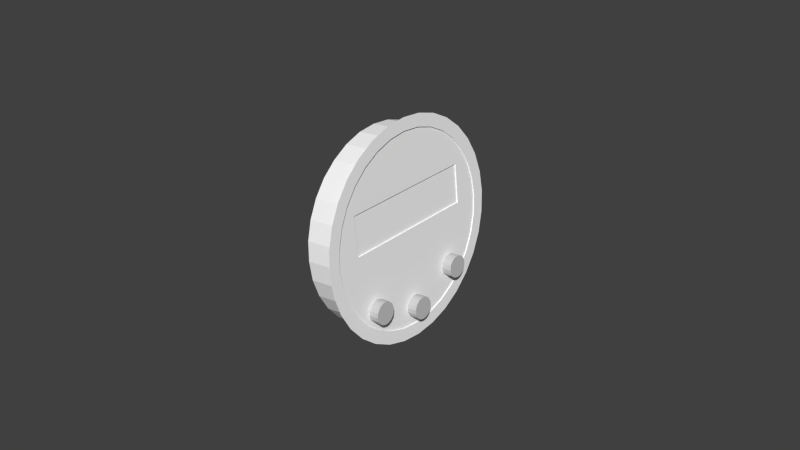 # Source: digitalclockright.blend  (saved by Blender 2.79.0; exported with 4.5.12 LTS)
import bpy
from mathutils import Matrix  # noqa: F401  (used for matrix-valued properties, if any)

bpy.ops.wm.read_factory_settings(use_empty=True)
scene = bpy.context.scene
scene.name = 'Scene'

# ---- collections
col_collection_1 = bpy.data.collections.new('Collection 1'); scene.collection.children.link(col_collection_1)

# ---- materials (node trees are filled in below, after node groups)
mat_material_002 = bpy.data.materials.new('Material.002')
mat_material_002.alpha_threshold = 0.0
mat_material_002.use_transparent_shadow = False
mat_material_002.diffuse_color = (1.0, 1.0, 1.0, 1.0)
mat_material_002.roughness = 0.5
mat_defaultwhite_000 = bpy.data.materials.new('DefaultWhite.000')
mat_defaultwhite_000.alpha_threshold = 0.0
mat_defaultwhite_000.use_transparent_shadow = False
mat_defaultwhite_000.diffuse_color = (1.0, 1.0, 1.0, 1.0)
mat_defaultwhite_000.specular_color = (0.5, 0.5, 0.5)
mat_defaultwhite_000.roughness = 0.5
mat_defaultwhite_000.specular_intensity = 1.0
mat_glass = bpy.data.materials.new('glass')
mat_glass.alpha_threshold = 0.0
mat_glass.use_transparent_shadow = False
mat_glass.diffuse_color = (1.0, 1.0, 1.0, 1.0)
mat_glass.roughness = 0.5
mat_glass.line_color = (0.0, 0.0, 0.0, 0.15)
mat_glow_000 = bpy.data.materials.new('glow.000')
mat_glow_000.alpha_threshold = 0.0
mat_glow_000.use_transparent_shadow = False
mat_glow_000.diffuse_color = (1.0, 1.0, 1.0, 1.0)
mat_glow_000.specular_color = (0.0, 0.0, 0.0)
mat_glow_000.roughness = 0.5
mat_glow_000.specular_intensity = 1.0
mat_redknob_000 = bpy.data.materials.new('RedKnob.000')
mat_redknob_000.alpha_threshold = 0.0
mat_redknob_000.use_transparent_shadow = False
mat_redknob_000.diffuse_color = (0.5815, 0.5815, 0.5815, 1.0)
mat_redknob_000.specular_color = (0.5926, 0.5926, 0.5926)
mat_redknob_000.roughness = 0.5
mat_redknob_000.specular_intensity = 0.3439

# ---- node groups
ng_auto_smooth = bpy.data.node_groups.new('Auto Smooth', 'GeometryNodeTree')
_s = ng_auto_smooth.interface.new_socket(name='Geometry', in_out='OUTPUT', socket_type='NodeSocketGeometry')
_s = ng_auto_smooth.interface.new_socket(name='Geometry', in_out='INPUT', socket_type='NodeSocketGeometry')
_s = ng_auto_smooth.interface.new_socket(name='Angle', in_out='INPUT', socket_type='NodeSocketFloat')
_s.subtype = 'ANGLE'
_s.min_value = 0.0
_s.max_value = 3.142
ng_auto_smooth.is_modifier = True
_N = ng_auto_smooth.nodes; _L = ng_auto_smooth.links
n0 = _N.new('NodeGroupOutput'); n0.name = 'Group Output'; n0.location = (480, -100)
n1 = _N.new('NodeGroupInput'); n1.name = 'Group Input'; n1.location = (-420, -300)
n2 = _N.new('NodeGroupInput'); n2.name = 'Group Input.001'; n2.location = (-60, -100)
n3 = _N.new('GeometryNodeSetShadeSmooth'); n3.name = 'Set Shade Smooth'; n3.location = (120, -100)
n3.domain = 'EDGE'
n4 = _N.new('GeometryNodeSetShadeSmooth'); n4.name = 'Set Shade Smooth.001'; n4.location = (300, -100)
n5 = _N.new('GeometryNodeInputMeshEdgeAngle'); n5.name = 'Edge Angle'; n5.location = (-420, -220)
n6 = _N.new('GeometryNodeInputEdgeSmooth'); n6.name = 'Is Edge Smooth'; n6.location = (-60, -160)
n7 = _N.new('GeometryNodeInputShadeSmooth'); n7.name = 'Is Face Smooth'; n7.location = (-240, -340)
n8 = _N.new('FunctionNodeBooleanMath'); n8.name = 'Boolean Math'; n8.location = (-60, -220)
n9 = _N.new('FunctionNodeCompare'); n9.name = 'Compare'; n9.location = (-240, -180)
n9.operation = 'LESS_EQUAL'
_L.new(n5.outputs[0], n9.inputs[0])
_L.new(n4.outputs[0], n0.inputs[0])
_L.new(n1.outputs[1], n9.inputs[1])
_L.new(n9.outputs[0], n8.inputs[0])
_L.new(n7.outputs[0], n8.inputs[1])
_L.new(n2.outputs[0], n3.inputs[0])
_L.new(n6.outputs[0], n3.inputs[1])
_L.new(n3.outputs[0], n4.inputs[0])
_L.new(n8.outputs[0], n3.inputs[2])
n0.is_active_output = True

# ---- material node trees

# ---- world
world_world = bpy.data.worlds.new('World'); scene.world = world_world
world_world.color = (0.05088, 0.05088, 0.05088)
world_world.use_sun_shadow = False
world_world.sun_shadow_jitter_overblur = 0.0
world_world.cycles.sampling_method = 'NONE'
world_world.cycles.sample_map_resolution = 256

# ---- meshes
me_circle_001 = bpy.data.meshes.new('Circle.001')
me_circle_001.from_pydata([(0.01598, -0.02673, 0.02688), (0.01598, -0.0209, 0.03166), (0.01598, -0.01425, 0.03522), (0.01598, -0.007038, 0.03741), (0.01598, 0.0004653, 0.03815), (0.01598, 0.007968, 0.03741), (0.01598, 0.01518, 0.03522), (0.01598, 0.02183, 0.03166), (0.01598, 0.02766, 0.02688), (0.01598, 0.03244, 0.02105), (0.01598, 0.036, 0.0144), (0.01598, 0.03819, 0.007188), (0.01598, 0.03893, -0.0003151), (0.01598, 0.03819, -0.007819), (0.01598, 0.036, -0.01503), (0.01598, 0.03244, -0.02168), (0.01598, 0.02766, -0.02751), (0.01598, 0.02183, -0.03229), (0.01598, 0.01518, -0.03585), (0.01598, 0.007968, -0.03804), (0.01598, 0.0004644, -0.03878), (0.01598, -0.007038, -0.03804), (0.01598, -0.01425, -0.03585), (0.01598, -0.0209, -0.03229), (0.01598, -0.02673, -0.02751), (0.01598, -0.03151, -0.02168), (0.01598, -0.03507, -0.01503), (0.01598, -0.03726, -0.007819), (0.01598, -0.038, -0.0003151), (0.01598, -0.03726, 0.007188), (0.01598, -0.03507, 0.0144), (0.01598, -0.03151, 0.02105), (0.01598, -0.02356, 0.02371), (0.01598, -0.01841, 0.02794), (0.01598, -0.01254, 0.03108), (0.01598, -0.006164, 0.03301), (0.01598, 0.0004653, 0.03367), (0.01598, 0.007094, 0.03301), (0.01598, 0.01347, 0.03108), (0.01598, 0.01934, 0.02794), (0.01598, 0.02449, 0.02371), (0.01598, 0.02872, 0.01856), (0.01598, 0.03186, 0.01269), (0.01598, 0.03379, 0.006314), (0.01598, 0.03445, -0.0003151), (0.01598, 0.03379, -0.006945), (0.01598, 0.03186, -0.01332), (0.01598, 0.02872, -0.01919), (0.01598, 0.02449, -0.02434), (0.01598, 0.01934, -0.02857), (0.01598, 0.01347, -0.03171), (0.01598, 0.007094, -0.03364), (0.01598, 0.0004644, -0.0343), (0.01598, -0.006164, -0.03364), (0.01598, -0.01254, -0.03171), (0.01598, -0.01841, -0.02857), (0.01598, -0.02356, -0.02434), (0.01598, -0.02779, -0.01919), (0.01598, -0.03093, -0.01332), (0.01598, -0.03286, -0.006945), (0.01598, -0.03352, -0.0003151), (0.01598, -0.03286, 0.006314), (0.01598, -0.03093, 0.01269), (0.01598, -0.02779, 0.01856), (0.01598, -0.02356, 0.02371), (0.01598, -0.01841, 0.02794), (0.01598, -0.01254, 0.03108), (0.01598, -0.006164, 0.03301), (0.01598, 0.0004653, 0.03367), (0.01598, 0.007094, 0.03301), (0.01598, 0.01347, 0.03108), (0.01598, 0.01934, 0.02794), (0.01598, 0.02449, 0.02371), (0.01598, 0.02872, 0.01856), (0.01598, 0.03186, 0.01269), (0.01598, 0.03379, 0.006314), (0.01598, 0.03445, -0.0003151), (0.01598, 0.03379, -0.006945), (0.01598, 0.03186, -0.01332), (0.01598, 0.02872, -0.01919), (0.01598, 0.02449, -0.02434), (0.01598, 0.01934, -0.02857), (0.01598, 0.01347, -0.03171), (0.01598, 0.007094, -0.03364), (0.01598, 0.0004644, -0.0343), (0.01598, -0.006164, -0.03364), (0.01598, -0.01254, -0.03171), (0.01598, -0.01841, -0.02857), (0.01598, -0.02356, -0.02434), (0.01598, -0.02779, -0.01919), (0.01598, -0.03093, -0.01332), (0.01598, -0.03286, -0.006945), (0.01598, -0.03352, -0.0003151), (0.01598, -0.03286, 0.006314), (0.01598, -0.03093, 0.01269), (0.01598, -0.02779, 0.01856), (0.01135, -0.02356, 0.02371), (0.01135, -0.01841, 0.02794), (0.01135, -0.01254, 0.03108), (0.01135, -0.006164, 0.03301), (0.01135, 0.0004653, 0.03367), (0.01135, 0.007094, 0.03301), (0.01135, 0.01347, 0.03108), (0.01135, 0.01934, 0.02794), (0.01135, 0.02449, 0.02371), (0.01135, 0.02872, 0.01856), (0.01135, 0.03186, 0.01269), (0.01135, 0.03379, 0.006314), (0.01135, 0.03445, -0.0003151), (0.01135, 0.03379, -0.006945), (0.01135, 0.03186, -0.01332), (0.01135, 0.02872, -0.01919), (0.01135, 0.02449, -0.02434), (0.01135, 0.01934, -0.02857), (0.01135, 0.01347, -0.03171), (0.01135, 0.007094, -0.03364), (0.01135, 0.0004644, -0.0343), (0.01135, -0.006164, -0.03364), (0.01135, -0.01254, -0.03171), (0.01135, -0.01841, -0.02857), (0.01135, -0.02356, -0.02434), (0.01135, -0.02779, -0.01919), (0.01135, -0.03093, -0.01332), (0.01135, -0.03286, -0.006945), (0.01135, -0.03352, -0.0003151), (0.01135, -0.03286, 0.006314), (0.01135, -0.03093, 0.01269), (0.01135, -0.02779, 0.01856)], [], [(1, 0, 32, 33), (2, 1, 33, 34), (3, 2, 34, 35), (4, 3, 35, 36), (5, 4, 36, 37), (6, 5, 37, 38), (7, 6, 38, 39), (8, 7, 39, 40), (9, 8, 40, 41), (10, 9, 41, 42), (11, 10, 42, 43), (12, 11, 43, 44), (13, 12, 44, 45), (14, 13, 45, 46), (15, 14, 46, 47), (16, 15, 47, 48), (17, 16, 48, 49), (18, 17, 49, 50), (19, 18, 50, 51), (20, 19, 51, 52), (21, 20, 52, 53), (22, 21, 53, 54), (23, 22, 54, 55), (24, 23, 55, 56), (25, 24, 56, 57), (26, 25, 57, 58), (27, 26, 58, 59), (28, 27, 59, 60), (29, 28, 60, 61), (30, 29, 61, 62), (31, 30, 62, 63), (0, 31, 63, 32), (65, 97, 96, 64), (66, 98, 97, 65), (67, 99, 98, 66), (68, 100, 99, 67), (69, 101, 100, 68), (70, 102, 101, 69), (71, 103, 102, 70), (72, 104, 103, 71), (73, 105, 104, 72), (74, 106, 105, 73), (75, 107, 106, 74), (76, 108, 107, 75), (77, 109, 108, 76), (78, 110, 109, 77), (79, 111, 110, 78), (80, 112, 111, 79), (81, 113, 112, 80), (82, 114, 113, 81), (83, 115, 114, 82), (84, 116, 115, 83), (85, 117, 116, 84), (86, 118, 117, 85), (87, 119, 118, 86), (88, 120, 119, 87), (89, 121, 120, 88), (90, 122, 121, 89), (91, 123, 122, 90), (92, 124, 123, 91), (93, 125, 124, 92), (94, 126, 125, 93), (95, 127, 126, 94), (64, 96, 127, 95)])
me_circle_001.polygons.foreach_set('use_smooth', [True] * 64)
_uv = me_circle_001.uv_layers.new(name='UVMap')
_uv.uv.foreach_set('vector', [0.9158, 0.1217, 0.9145, 0.1293, 0.9105, 0.128, 0.9117, 0.1212, 0.9157, 0.1139, 0.9158, 0.1217, 0.9117, 0.1212, 0.9116, 0.1144, 0.9143, 0.1064, 0.9157, 0.1139, 0.9116, 0.1144, 0.9104, 0.1077, 0.9116, 0.09924, 0.9143, 0.1064, 0.9104, 0.1077, 0.908, 0.1014, 0.9077, 0.09284, 0.9116, 0.09924, 0.908, 0.1014, 0.9045, 0.09577, 0.9028, 0.0874, 0.9077, 0.09284, 0.9045, 0.09577, 0.9002, 0.09097, 0.897, 0.08315, 0.9028, 0.0874, 0.9002, 0.09097, 0.8951, 0.08721, 0.8905, 0.08023, 0.897, 0.08315, 0.8951, 0.08721, 0.8894, 0.08464, 0.8837, 0.07877, 0.8905, 0.08023, 0.8894, 0.08464, 0.8834, 0.08334, 0.8768, 0.07882, 0.8837, 0.07877, 0.8834, 0.08334, 0.8772, 0.08339, 0.87, 0.08037, 0.8768, 0.07882, 0.8772, 0.08339, 0.8712, 0.08476, 0.8636, 0.08337, 0.87, 0.08037, 0.8712, 0.08476, 0.8656, 0.08741, 0.8579, 0.0877, 0.8636, 0.08337, 0.8656, 0.08741, 0.8605, 0.09124, 0.853, 0.0932, 0.8579, 0.0877, 0.8605, 0.09124, 0.8562, 0.0961, 0.8492, 0.09966, 0.853, 0.0932, 0.8562, 0.0961, 0.8529, 0.1018, 0.8466, 0.1068, 0.8492, 0.09966, 0.8529, 0.1018, 0.8506, 0.1081, 0.8453, 0.1144, 0.8466, 0.1068, 0.8506, 0.1081, 0.8494, 0.1148, 0.8454, 0.1221, 0.8453, 0.1144, 0.8494, 0.1148, 0.8495, 0.1217, 0.8468, 0.1297, 0.8454, 0.1221, 0.8495, 0.1217, 0.8507, 0.1284, 0.8495, 0.1368, 0.8468, 0.1297, 0.8507, 0.1284, 0.8531, 0.1346, 0.8534, 0.1432, 0.8495, 0.1368, 0.8531, 0.1346, 0.8565, 0.1403, 0.8583, 0.1487, 0.8534, 0.1432, 0.8565, 0.1403, 0.8609, 0.1451, 0.8641, 0.1529, 0.8583, 0.1487, 0.8609, 0.1451, 0.866, 0.1489, 0.8705, 0.1558, 0.8641, 0.1529, 0.866, 0.1489, 0.8717, 0.1514, 0.8773, 0.1573, 0.8705, 0.1558, 0.8717, 0.1514, 0.8777, 0.1527, 0.8843, 0.1573, 0.8773, 0.1573, 0.8777, 0.1527, 0.8838, 0.1527, 0.8911, 0.1557, 0.8843, 0.1573, 0.8838, 0.1527, 0.8898, 0.1513, 0.8974, 0.1527, 0.8911, 0.1557, 0.8898, 0.1513, 0.8955, 0.1487, 0.9032, 0.1484, 0.8974, 0.1527, 0.8955, 0.1487, 0.9005, 0.1448, 0.908, 0.1429, 0.9032, 0.1484, 0.9005, 0.1448, 0.9048, 0.14, 0.9118, 0.1364, 0.908, 0.1429, 0.9048, 0.14, 0.9082, 0.1343, 0.9145, 0.1293, 0.9118, 0.1364, 0.9082, 0.1343, 0.9105, 0.128, 0.9197, 0.116, 0.9873, 0.1159, 0.9873, 0.1066, 0.9197, 0.1067, 0.9197, 0.1269, 0.9874, 0.1268, 0.9873, 0.1159, 0.9197, 0.116, 0.9197, 0.1391, 0.9874, 0.139, 0.9874, 0.1268, 0.9197, 0.1269, 0.9197, 0.152, 0.9874, 0.1519, 0.9874, 0.139, 0.9197, 0.1391, 0.9197, 0.1651, 0.9874, 0.165, 0.9874, 0.1519, 0.9197, 0.152, 0.9198, 0.178, 0.9874, 0.1779, 0.9874, 0.165, 0.9197, 0.1651, 0.9198, 0.1901, 0.9874, 0.19, 0.9874, 0.1779, 0.9198, 0.178, 0.9198, 0.201, 0.9875, 0.201, 0.9874, 0.19, 0.9198, 0.1901, 0.9198, 0.2103, 0.9875, 0.2102, 0.9875, 0.201, 0.9198, 0.201, 0.8579, 0.0659, 0.7994, 0.06617, 0.7994, 0.07562, 0.8579, 0.07535, 0.8579, 0.05539, 0.7993, 0.05566, 0.7994, 0.06617, 0.8579, 0.0659, 0.8578, 0.04424, 0.7993, 0.04452, 0.7993, 0.05566, 0.8579, 0.05539, 0.8578, 0.03287, 0.7992, 0.03315, 0.7993, 0.04452, 0.8578, 0.04424, 0.8577, 0.02173, 0.7992, 0.022, 0.7992, 0.03315, 0.8578, 0.03287, 0.8576, 0.01122, 0.7991, 0.0115, 0.7992, 0.022, 0.8577, 0.02173, 0.8576, 0.001772, 0.7991, 0.002045, 0.7991, 0.0115, 0.8576, 0.01122, 0.9873, 0.09733, 0.9197, 0.09742, 0.9197, 0.1067, 0.9873, 0.1066, 0.9873, 0.08641, 0.9196, 0.0865, 0.9197, 0.09742, 0.9873, 0.09733, 0.9873, 0.07427, 0.9196, 0.07436, 0.9196, 0.0865, 0.9873, 0.08641, 0.9873, 0.06139, 0.9196, 0.06148, 0.9196, 0.07436, 0.9873, 0.07427, 0.9873, 0.04825, 0.9196, 0.04834, 0.9196, 0.06148, 0.9873, 0.06139, 0.9872, 0.03536, 0.9196, 0.03545, 0.9196, 0.04834, 0.9873, 0.04825, 0.9872, 0.02322, 0.9196, 0.02331, 0.9196, 0.03545, 0.9872, 0.03536, 0.9872, 0.0123, 0.9195, 0.01239, 0.9196, 0.02331, 0.9872, 0.02322, 0.9872, 0.003007, 0.9195, 0.003097, 0.9195, 0.01239, 0.9872, 0.0123, 0.8576, 0.01122, 0.9162, 0.01095, 0.9162, 0.0015, 0.8576, 0.001772, 0.8577, 0.02173, 0.9162, 0.02145, 0.9162, 0.01095, 0.8576, 0.01122, 0.8578, 0.03288, 0.9163, 0.0326, 0.9162, 0.02145, 0.8577, 0.02173, 0.8578, 0.04424, 0.9164, 0.04397, 0.9163, 0.0326, 0.8578, 0.03288, 0.8579, 0.05539, 0.9164, 0.05512, 0.9164, 0.04397, 0.8578, 0.04424, 0.8579, 0.0659, 0.9165, 0.06562, 0.9164, 0.05512, 0.8579, 0.05539, 0.8579, 0.07535, 0.9165, 0.07508, 0.9165, 0.06562, 0.8579, 0.0659])
me_circle_001.materials.append(mat_material_002)
me_circle_001.use_remesh_preserve_volume = False
me_circle_001.use_remesh_preserve_attributes = False
me_circle_001.use_mirror_vertex_groups = False
me_circle_001.update()
me_cylinder_000 = bpy.data.meshes.new('Cylinder.000')
me_cylinder_000.from_pydata([(-0.3742, -0.3656, 0.08236), (-0.3666, -0.3656, 0.08236), (-0.3742, -0.3661, 0.07804), (-0.3666, -0.3661, 0.07804), (-0.3742, -0.3674, 0.07389), (-0.3666, -0.3674, 0.07389), (-0.3742, -0.3695, 0.07006), (-0.3666, -0.3695, 0.07006), (-0.3742, -0.3722, 0.06671), (-0.3666, -0.3722, 0.06671), (-0.3742, -0.3757, 0.06396), (-0.3666, -0.3757, 0.06396), (-0.3742, -0.3796, 0.06192), (-0.3666, -0.3796, 0.06192), (-0.3742, -0.3838, 0.06066), (-0.3666, -0.3838, 0.06066), (-0.3742, -0.3882, 0.06023), (-0.3666, -0.3882, 0.06023), (-0.3742, -0.3926, 0.06066), (-0.3666, -0.3926, 0.06066), (-0.3742, -0.3968, 0.06192), (-0.3666, -0.3968, 0.06192), (-0.3742, -0.4007, 0.06396), (-0.3666, -0.4007, 0.06396), (-0.3742, -0.4041, 0.06671), (-0.3666, -0.4041, 0.06671), (-0.3742, -0.4069, 0.07006), (-0.3666, -0.4069, 0.07006), (-0.3742, -0.409, 0.07389), (-0.3666, -0.409, 0.07389), (-0.3742, -0.4103, 0.07804), (-0.3666, -0.4103, 0.07804), (-0.3742, -0.4107, 0.08236), (-0.3666, -0.4107, 0.08236), (-0.3742, -0.4103, 0.08667), (-0.3666, -0.4103, 0.08667), (-0.3742, -0.409, 0.09082), (-0.3666, -0.409, 0.09082), (-0.3742, -0.4069, 0.09465), (-0.3666, -0.4069, 0.09465), (-0.3742, -0.4041, 0.098), (-0.3666, -0.4041, 0.098), (-0.3742, -0.4007, 0.1007), (-0.3666, -0.4007, 0.1007), (-0.3742, -0.3968, 0.1028), (-0.3666, -0.3968, 0.1028), (-0.3742, -0.3926, 0.1041), (-0.3666, -0.3926, 0.1041), (-0.3742, -0.3882, 0.1045), (-0.3666, -0.3882, 0.1045), (-0.3742, -0.3838, 0.1041), (-0.3666, -0.3838, 0.1041), (-0.3742, -0.3796, 0.1028), (-0.3666, -0.3796, 0.1028), (-0.3742, -0.3757, 0.1007), (-0.3666, -0.3757, 0.1007), (-0.3742, -0.3722, 0.098), (-0.3666, -0.3722, 0.098), (-0.3742, -0.3695, 0.09465), (-0.3666, -0.3695, 0.09465), (-0.3742, -0.3674, 0.09082), (-0.3666, -0.3674, 0.09082), (-0.3742, -0.3661, 0.08667), (-0.3666, -0.3661, 0.08667), (-0.3666, -0.4044, 0.09154), (-0.3666, -0.3715, 0.09154), (-0.3666, -0.3715, 0.08247), (-0.3666, -0.4043, 0.08247), (-0.3682, -0.4044, 0.09154), (-0.3682, -0.3715, 0.09154), (-0.3682, -0.3715, 0.08247), (-0.3682, -0.4043, 0.08247)], [], [(0, 1, 3, 2), (2, 3, 5, 4), (4, 5, 7, 6), (6, 7, 9, 8), (8, 9, 11, 10), (10, 11, 13, 12), (12, 13, 15, 14), (14, 15, 17, 16), (16, 17, 19, 18), (18, 19, 21, 20), (20, 21, 23, 22), (22, 23, 25, 24), (24, 25, 27, 26), (26, 27, 29, 28), (28, 29, 31, 30), (30, 31, 33, 32), (32, 33, 35, 34), (34, 35, 37, 36), (36, 37, 39, 38), (38, 39, 41, 40), (40, 41, 43, 42), (42, 43, 45, 44), (44, 45, 47, 46), (46, 47, 49, 48), (48, 49, 51, 50), (50, 51, 53, 52), (52, 53, 55, 54), (54, 55, 57, 56), (56, 57, 59, 58), (58, 59, 61, 60), (3, 1, 63, 61, 59, 57, 55, 53, 51, 49, 47, 45, 43, 41, 39, 64, 65, 66, 67, 25, 23, 21, 19, 17, 15, 13, 11, 9, 7, 5), (60, 61, 63, 62), (62, 63, 1, 0), (0, 2, 4, 6, 8, 10, 12, 14, 16, 18, 20, 22, 24, 26, 28, 30, 32, 34, 36, 38, 40, 42, 44, 46, 48, 50, 52, 54, 56, 58, 60, 62), (25, 67, 64, 39, 37, 35, 33, 31, 29, 27), (67, 66, 70, 71), (71, 70, 69, 68), (65, 64, 68, 69), (64, 67, 71, 68), (66, 65, 69, 70)])
_uv = me_cylinder_000.uv_layers.new(name='UVMap')
_uv.uv.foreach_set('vector', [0.003906, 0.007812, 0.003906, 0.007812, 0.003906, 0.007812, 0.003906, 0.007812, 0.003906, 0.007812, 0.003906, 0.007812, 0.003906, 0.007812, 0.003906, 0.007812, 0.003906, 0.007812, 0.003906, 0.007812, 0.003906, 0.007812, 0.003906, 0.007812, 0.003906, 0.007812, 0.003906, 0.007812, 0.003906, 0.007812, 0.003906, 0.007812, 0.003906, 0.007812, 0.003906, 0.007812, 0.003906, 0.007812, 0.003906, 0.007812, 0.003906, 0.007812, 0.003906, 0.007812, 0.003906, 0.007812, 0.003906, 0.007812, 0.003906, 0.007812, 0.003906, 0.007812, 0.003906, 0.007812, 0.003906, 0.007812, 0.003906, 0.007812, 0.003906, 0.007812, 0.003906, 0.007812, 0.003906, 0.007812, 0.003906, 0.007812, 0.003906, 0.007812, 0.003906, 0.007812, 0.003906, 0.007812, 0.003906, 0.007812, 0.003906, 0.007812, 0.003906, 0.007812, 0.003906, 0.007812, 0.003906, 0.007812, 0.003906, 0.007812, 0.003906, 0.007812, 0.003906, 0.007812, 0.003906, 0.007812, 0.003906, 0.007812, 0.003906, 0.007812, 0.003906, 0.007812, 0.003906, 0.007812, 0.003906, 0.007812, 0.003906, 0.007812, 0.003906, 0.007812, 0.003906, 0.007812, 0.003906, 0.007812, 0.003906, 0.007812, 0.003906, 0.007812, 0.003906, 0.007812, 0.003906, 0.007812, 0.003906, 0.007812, 0.003906, 0.007812, 0.003906, 0.007812, 0.003906, 0.007812, 0.003906, 0.007812, 0.003906, 0.007812, 0.003906, 0.007812, 0.003906, 0.007812, 0.003906, 0.007812, 0.003906, 0.007812, 0.003906, 0.007812, 0.003906, 0.007812, 0.003906, 0.007812, 0.003906, 0.007812, 0.003906, 0.007812, 0.003906, 0.007812, 0.003906, 0.007812, 0.003906, 0.007812, 0.003906, 0.007812, 0.003906, 0.007812, 0.003906, 0.007812, 0.003906, 0.007812, 0.003906, 0.007812, 0.003906, 0.007812, 0.003906, 0.007812, 0.003906, 0.007812, 0.003906, 0.007812, 0.003906, 0.007812, 0.003906, 0.007812, 0.003906, 0.007812, 0.003906, 0.007812, 0.003906, 0.007812, 0.003906, 0.007812, 0.003906, 0.007812, 0.003906, 0.007812, 0.003906, 0.007812, 0.003906, 0.007812, 0.003906, 0.007812, 0.003906, 0.007812, 0.003906, 0.007812, 0.003906, 0.007812, 0.003906, 0.007812, 0.003906, 0.007812, 0.003906, 0.007812, 0.003906, 0.007812, 0.003906, 0.007812, 0.003906, 0.007812, 0.003906, 0.007812, 0.003906, 0.007812, 0.003906, 0.007812, 0.003906, 0.007812, 0.003906, 0.007812, 0.003906, 0.007812, 0.003906, 0.007812, 0.003906, 0.007812, 0.003906, 0.007812, 0.003906, 0.007812, 0.003906, 0.007812, 0.003906, 0.007812, 0.003906, 0.007812, 0.003906, 0.007812, 0.003906, 0.007812, 0.9663, 0.403, 0.9752, 0.4976, 0.9655, 0.5921, 0.9376, 0.6829, 0.8925, 0.7664, 0.8319, 0.8394, 0.7582, 0.8992, 0.6742, 0.9434, 0.5831, 0.9703, 0.4884, 0.979, 0.3939, 0.969, 0.303, 0.9407, 0.2193, 0.8953, 0.146, 0.8345, 0.08598, 0.7606, 0.1408, 0.6929, 0.8482, 0.698, 0.8489, 0.4992, 0.1437, 0.4941, 0.1486, 0.1489, 0.2223, 0.08908, 0.3063, 0.04488, 0.3974, 0.01795, 0.492, 0.009307, 0.5866, 0.0193, 0.6775, 0.04755, 0.7612, 0.09295, 0.8344, 0.1538, 0.8945, 0.2277, 0.939, 0.3118, 0.003906, 0.007812, 0.003906, 0.007812, 0.003906, 0.007812, 0.003906, 0.007812, 0.003906, 0.007812, 0.003906, 0.007812, 0.003906, 0.007812, 0.003906, 0.007812, 0.003906, 0.007812, 0.003906, 0.007812, 0.003906, 0.007812, 0.003906, 0.007812, 0.003906, 0.007812, 0.003906, 0.007812, 0.003906, 0.007812, 0.003906, 0.007812, 0.003906, 0.007812, 0.003906, 0.007812, 0.003906, 0.007812, 0.003906, 0.007812, 0.003906, 0.007812, 0.003906, 0.007812, 0.003906, 0.007812, 0.003906, 0.007812, 0.003906, 0.007812, 0.003906, 0.007812, 0.003906, 0.007812, 0.003906, 0.007812, 0.003906, 0.007812, 0.003906, 0.007812, 0.003906, 0.007812, 0.003906, 0.007812, 0.003906, 0.007812, 0.003906, 0.007812, 0.003906, 0.007812, 0.003906, 0.007812, 0.003906, 0.007812, 0.003906, 0.007812, 0.003906, 0.007812, 0.003906, 0.007812, 0.1486, 0.1489, 0.1437, 0.4941, 0.1408, 0.6929, 0.08598, 0.7606, 0.04148, 0.6765, 0.01422, 0.5853, 0.005248, 0.4907, 0.01492, 0.3961, 0.04286, 0.3054, 0.08798, 0.2219, 0.08008, 0.8813, 0.08008, 0.9311, 0.06758, 0.9311, 0.06758, 0.8813, 0.8404, 0.4963, 0.8404, 0.6957, 0.1556, 0.6957, 0.1556, 0.4957, 0.06758, 0.8813, 0.06758, 0.9312, 0.05508, 0.9312, 0.05508, 0.8813, 0.08008, 0.8951, 0.08008, 0.8813, 0.09258, 0.8813, 0.09258, 0.8951, 0.09258, 0.8951, 0.09258, 0.8813, 0.1051, 0.8813, 0.1051, 0.8951])
me_cylinder_000.materials.append(mat_defaultwhite_000)
me_cylinder_000.use_remesh_preserve_volume = False
me_cylinder_000.use_remesh_preserve_attributes = False
me_cylinder_000.use_mirror_vertex_groups = False
me_cylinder_000.update()
me_circle_014 = bpy.data.meshes.new('Circle.014')
me_circle_014.from_pydata([(0.0, 0.0167, 0.004607), (0.0, 0.01589, 0.005039), (0.0, -0.01609, 0.005039), (0.0, -0.01676, 0.004652), (0.0, -0.01676, -0.004737), (0.0, -0.0164, -0.005039), (0.0, 0.01607, -0.005039), (0.0, 0.01676, -0.004668)], [], [(5, 6, 7, 0, 1, 2, 3, 4)])
_uv = me_circle_014.uv_layers.new(name='UVMap')
_uv.uv.foreach_set('vector', [5.019e-08, 0.9291, 0.0, 0.7404, 0.00281, 0.7364, 0.07312, 0.7368, 0.07639, 0.7415, 0.07639, 0.9273, 0.07346, 0.9312, 0.002285, 0.9312])
me_circle_014.materials.append(mat_glass)
me_circle_014.use_remesh_preserve_volume = False
me_circle_014.use_remesh_preserve_attributes = False
me_circle_014.use_mirror_vertex_groups = False
me_circle_014.update()
me_hr_001_mesh_001 = bpy.data.meshes.new('HR.001.mesh.001')
me_hr_001_mesh_001.from_pydata([(-0.3681, -0.3977, 0.0913), (-0.3681, -0.3977, 0.08281), (-0.3681, -0.4033, 0.08281), (-0.3681, -0.4033, 0.0913)], [], [(0, 3, 2, 1)])
_uv = me_hr_001_mesh_001.uv_layers.new(name='UVMap')
_uv.uv.foreach_set('vector', [0.09186, 0.2506, 0.01819, 0.2506, 0.01819, 0.003328, 0.09186, 0.003328])
me_hr_001_mesh_001.materials.append(mat_glow_000)
me_hr_001_mesh_001.use_remesh_preserve_volume = False
me_hr_001_mesh_001.use_remesh_preserve_attributes = False
me_hr_001_mesh_001.use_mirror_vertex_groups = False
me_hr_001_mesh_001.update()
me_hr_002_mesh_001 = bpy.data.meshes.new('HR.002.mesh.001')
me_hr_002_mesh_001.from_pydata([(-0.3681, -0.39, 0.0913), (-0.3681, -0.39, 0.08281), (-0.3681, -0.3956, 0.08281), (-0.3681, -0.3956, 0.0913)], [], [(0, 3, 2, 1)])
_uv = me_hr_002_mesh_001.uv_layers.new(name='UVMap')
_uv.uv.foreach_set('vector', [0.09186, 0.2544, 0.01819, 0.2544, 0.01819, 0.007143, 0.09186, 0.007143])
me_hr_002_mesh_001.materials.append(mat_glow_000)
me_hr_002_mesh_001.use_remesh_preserve_volume = False
me_hr_002_mesh_001.use_remesh_preserve_attributes = False
me_hr_002_mesh_001.use_mirror_vertex_groups = False
me_hr_002_mesh_001.update()
me_cylinder_011 = bpy.data.meshes.new('Cylinder.011')
me_cylinder_011.from_pydata([(-0.3694, -0.3858, 0.0645), (-0.3643, -0.3858, 0.0645), (-0.3694, -0.3858, 0.06401), (-0.3643, -0.3858, 0.06401), (-0.3694, -0.386, 0.06354), (-0.3643, -0.386, 0.06354), (-0.3694, -0.3862, 0.0631), (-0.3643, -0.3862, 0.0631), (-0.3694, -0.3865, 0.06272), (-0.3643, -0.3865, 0.06272), (-0.3694, -0.3869, 0.0624), (-0.3643, -0.3869, 0.0624), (-0.3694, -0.3873, 0.06217), (-0.3643, -0.3873, 0.06217), (-0.3694, -0.3878, 0.06203), (-0.3643, -0.3878, 0.06203), (-0.3694, -0.3883, 0.06198), (-0.3643, -0.3883, 0.06198), (-0.3694, -0.3888, 0.06203), (-0.3643, -0.3888, 0.06203), (-0.3694, -0.3893, 0.06217), (-0.3643, -0.3893, 0.06217), (-0.3694, -0.3897, 0.0624), (-0.3643, -0.3897, 0.0624), (-0.3694, -0.3901, 0.06272), (-0.3643, -0.3901, 0.06272), (-0.3694, -0.3904, 0.0631), (-0.3643, -0.3904, 0.0631), (-0.3694, -0.3906, 0.06354), (-0.3643, -0.3906, 0.06354), (-0.3694, -0.3908, 0.06401), (-0.3643, -0.3908, 0.06401), (-0.3694, -0.3908, 0.0645), (-0.3643, -0.3908, 0.0645), (-0.3694, -0.3908, 0.06499), (-0.3643, -0.3908, 0.06499), (-0.3694, -0.3906, 0.06547), (-0.3643, -0.3906, 0.06547), (-0.3694, -0.3904, 0.0659), (-0.3643, -0.3904, 0.0659), (-0.3694, -0.3901, 0.06629), (-0.3643, -0.3901, 0.06629), (-0.3694, -0.3897, 0.0666), (-0.3643, -0.3897, 0.0666), (-0.3694, -0.3893, 0.06683), (-0.3643, -0.3893, 0.06683), (-0.3694, -0.3888, 0.06698), (-0.3643, -0.3888, 0.06698), (-0.3694, -0.3883, 0.06703), (-0.3643, -0.3883, 0.06703), (-0.3694, -0.3878, 0.06698), (-0.3643, -0.3878, 0.06698), (-0.3694, -0.3873, 0.06683), (-0.3643, -0.3873, 0.06683), (-0.3694, -0.3869, 0.0666), (-0.3643, -0.3869, 0.0666), (-0.3694, -0.3865, 0.06629), (-0.3643, -0.3865, 0.06629), (-0.3694, -0.3862, 0.0659), (-0.3643, -0.3862, 0.0659), (-0.3694, -0.386, 0.06547), (-0.3643, -0.386, 0.06547), (-0.3694, -0.3858, 0.06499), (-0.3643, -0.3858, 0.06499)], [], [(0, 1, 3, 2), (2, 3, 5, 4), (4, 5, 7, 6), (6, 7, 9, 8), (8, 9, 11, 10), (10, 11, 13, 12), (12, 13, 15, 14), (14, 15, 17, 16), (16, 17, 19, 18), (18, 19, 21, 20), (20, 21, 23, 22), (22, 23, 25, 24), (24, 25, 27, 26), (26, 27, 29, 28), (28, 29, 31, 30), (30, 31, 33, 32), (32, 33, 35, 34), (34, 35, 37, 36), (36, 37, 39, 38), (38, 39, 41, 40), (40, 41, 43, 42), (42, 43, 45, 44), (44, 45, 47, 46), (46, 47, 49, 48), (48, 49, 51, 50), (50, 51, 53, 52), (52, 53, 55, 54), (54, 55, 57, 56), (56, 57, 59, 58), (58, 59, 61, 60), (3, 1, 63, 61, 59, 57, 55, 53, 51, 49, 47, 45, 43, 41, 39, 37, 35, 33, 31, 29, 27, 25, 23, 21, 19, 17, 15, 13, 11, 9, 7, 5), (60, 61, 63, 62), (62, 63, 1, 0), (0, 2, 4, 6, 8, 10, 12, 14, 16, 18, 20, 22, 24, 26, 28, 30, 32, 34, 36, 38, 40, 42, 44, 46, 48, 50, 52, 54, 56, 58, 60, 62)])
_uv = me_cylinder_011.uv_layers.new(name='UVMap')
_uv.uv.foreach_set('vector', [0.04615, 0.7891, 0.04614, 0.7897, 0.04586, 0.7868, 0.04587, 0.7862, 0.04587, 0.7862, 0.04586, 0.7868, 0.04504, 0.784, 0.04505, 0.7833, 0.04505, 0.7833, 0.04504, 0.784, 0.04368, 0.7813, 0.0437, 0.7807, 0.0437, 0.7807, 0.04368, 0.7813, 0.04178, 0.779, 0.0418, 0.7784, 0.0418, 0.7784, 0.04178, 0.779, 0.03952, 0.7771, 0.03953, 0.7765, 0.03953, 0.7765, 0.03952, 0.7771, 0.0369, 0.7757, 0.03691, 0.7751, 0.03691, 0.7751, 0.0369, 0.7757, 0.03409, 0.7749, 0.0341, 0.7742, 0.0341, 0.7742, 0.03409, 0.7749, 0.03116, 0.7745, 0.03117, 0.7739, 0.03117, 0.7739, 0.03116, 0.7745, 0.02822, 0.7748, 0.02823, 0.7742, 0.02823, 0.7742, 0.02822, 0.7748, 0.02534, 0.7756, 0.02536, 0.775, 0.02536, 0.775, 0.02534, 0.7756, 0.02276, 0.777, 0.02277, 0.7764, 0.02277, 0.7764, 0.02276, 0.777, 0.02041, 0.7789, 0.02042, 0.7783, 0.02042, 0.7783, 0.02041, 0.7789, 0.01854, 0.7812, 0.01855, 0.7805, 0.01855, 0.7805, 0.01854, 0.7812, 0.01715, 0.7838, 0.01716, 0.7831, 0.01716, 0.7831, 0.01715, 0.7838, 0.01623, 0.7866, 0.01624, 0.7859, 0.01624, 0.7859, 0.01623, 0.7866, 0.01591, 0.7895, 0.01592, 0.7889, 0.01592, 0.7889, 0.01591, 0.7895, 0.01619, 0.7924, 0.0162, 0.7918, 0.0162, 0.7918, 0.01619, 0.7924, 0.01707, 0.7953, 0.01708, 0.7947, 0.01708, 0.7947, 0.01707, 0.7953, 0.01843, 0.7979, 0.01844, 0.7973, 0.01844, 0.7973, 0.01843, 0.7979, 0.02027, 0.8003, 0.02028, 0.7996, 0.02028, 0.7996, 0.02027, 0.8003, 0.02259, 0.8021, 0.0226, 0.8015, 0.0226, 0.8015, 0.02259, 0.8021, 0.02515, 0.8035, 0.02516, 0.8029, 0.02516, 0.8029, 0.02515, 0.8035, 0.02802, 0.8044, 0.02803, 0.8038, 0.02803, 0.8038, 0.02802, 0.8044, 0.03095, 0.8048, 0.03096, 0.8041, 0.03096, 0.8041, 0.03095, 0.8048, 0.03389, 0.8045, 0.0339, 0.8038, 0.0339, 0.8038, 0.03389, 0.8045, 0.03671, 0.8036, 0.03672, 0.803, 0.03672, 0.803, 0.03671, 0.8036, 0.03935, 0.8022, 0.03936, 0.8016, 0.03936, 0.8016, 0.03935, 0.8022, 0.04164, 0.8004, 0.04165, 0.7998, 0.04165, 0.7998, 0.04164, 0.8004, 0.04357, 0.7981, 0.04358, 0.7974, 0.04358, 0.7974, 0.04357, 0.7981, 0.04496, 0.7955, 0.04498, 0.7949, 0.04586, 0.7868, 0.04614, 0.7897, 0.04582, 0.7926, 0.04496, 0.7955, 0.04357, 0.7981, 0.04164, 0.8004, 0.03935, 0.8022, 0.03671, 0.8036, 0.03389, 0.8045, 0.03095, 0.8048, 0.02802, 0.8044, 0.02515, 0.8035, 0.02259, 0.8021, 0.02027, 0.8003, 0.01843, 0.7979, 0.01707, 0.7953, 0.01619, 0.7924, 0.01591, 0.7895, 0.01623, 0.7866, 0.01715, 0.7838, 0.01854, 0.7812, 0.02041, 0.7789, 0.02276, 0.777, 0.02534, 0.7756, 0.02822, 0.7748, 0.03116, 0.7745, 0.03409, 0.7749, 0.0369, 0.7757, 0.03952, 0.7771, 0.04178, 0.779, 0.04368, 0.7813, 0.04504, 0.784, 0.04498, 0.7949, 0.04496, 0.7955, 0.04582, 0.7926, 0.04583, 0.792, 0.04583, 0.792, 0.04582, 0.7926, 0.04614, 0.7897, 0.04615, 0.7891, 0.04615, 0.7891, 0.04587, 0.7862, 0.04505, 0.7833, 0.0437, 0.7807, 0.0418, 0.7784, 0.03953, 0.7765, 0.03691, 0.7751, 0.0341, 0.7742, 0.03117, 0.7739, 0.02823, 0.7742, 0.02536, 0.775, 0.02277, 0.7764, 0.02042, 0.7783, 0.01855, 0.7805, 0.01716, 0.7831, 0.01624, 0.7859, 0.01592, 0.7889, 0.0162, 0.7918, 0.01708, 0.7947, 0.01844, 0.7973, 0.02028, 0.7996, 0.0226, 0.8015, 0.02516, 0.8029, 0.02803, 0.8038, 0.03096, 0.8041, 0.0339, 0.8038, 0.03672, 0.803, 0.03936, 0.8016, 0.04165, 0.7998, 0.04358, 0.7974, 0.04498, 0.7949, 0.04583, 0.792])
me_cylinder_011.materials.append(mat_redknob_000)
me_cylinder_011.use_remesh_preserve_volume = False
me_cylinder_011.use_remesh_preserve_attributes = False
me_cylinder_011.use_mirror_vertex_groups = False
me_cylinder_011.update()
me_cylinder_018 = bpy.data.meshes.new('Cylinder.018')
me_cylinder_018.from_pydata([(-0.3694, -0.3977, 0.06869), (-0.3643, -0.3977, 0.06869), (-0.3694, -0.3978, 0.0682), (-0.3643, -0.3978, 0.0682), (-0.3694, -0.3979, 0.06772), (-0.3643, -0.3979, 0.06772), (-0.3694, -0.3981, 0.06729), (-0.3643, -0.3981, 0.06729), (-0.3694, -0.3985, 0.0669), (-0.3643, -0.3985, 0.0669), (-0.3694, -0.3988, 0.06659), (-0.3643, -0.3988, 0.06659), (-0.3694, -0.3993, 0.06636), (-0.3643, -0.3993, 0.06636), (-0.3694, -0.3997, 0.06621), (-0.3643, -0.3997, 0.06621), (-0.3694, -0.4002, 0.06616), (-0.3643, -0.4002, 0.06616), (-0.3694, -0.4007, 0.06621), (-0.3643, -0.4007, 0.06621), (-0.3694, -0.4012, 0.06636), (-0.3643, -0.4012, 0.06636), (-0.3694, -0.4017, 0.06659), (-0.3643, -0.4017, 0.06659), (-0.3694, -0.402, 0.0669), (-0.3643, -0.402, 0.0669), (-0.3694, -0.4023, 0.06729), (-0.3643, -0.4023, 0.06729), (-0.3694, -0.4026, 0.06772), (-0.3643, -0.4026, 0.06772), (-0.3694, -0.4027, 0.0682), (-0.3643, -0.4027, 0.0682), (-0.3694, -0.4028, 0.06869), (-0.3643, -0.4028, 0.06869), (-0.3694, -0.4027, 0.06918), (-0.3643, -0.4027, 0.06918), (-0.3694, -0.4026, 0.06966), (-0.3643, -0.4026, 0.06966), (-0.3694, -0.4023, 0.07009), (-0.3643, -0.4023, 0.07009), (-0.3694, -0.402, 0.07047), (-0.3643, -0.402, 0.07047), (-0.3694, -0.4017, 0.07079), (-0.3643, -0.4017, 0.07079), (-0.3694, -0.4012, 0.07102), (-0.3643, -0.4012, 0.07102), (-0.3694, -0.4007, 0.07117), (-0.3643, -0.4007, 0.07117), (-0.3694, -0.4002, 0.07121), (-0.3643, -0.4002, 0.07121), (-0.3694, -0.3997, 0.07117), (-0.3643, -0.3997, 0.07117), (-0.3694, -0.3993, 0.07102), (-0.3643, -0.3993, 0.07102), (-0.3694, -0.3988, 0.07079), (-0.3643, -0.3988, 0.07079), (-0.3694, -0.3985, 0.07047), (-0.3643, -0.3985, 0.07047), (-0.3694, -0.3981, 0.07009), (-0.3643, -0.3981, 0.07009), (-0.3694, -0.3979, 0.06966), (-0.3643, -0.3979, 0.06966), (-0.3694, -0.3978, 0.06918), (-0.3643, -0.3978, 0.06918)], [], [(0, 1, 3, 2), (2, 3, 5, 4), (4, 5, 7, 6), (6, 7, 9, 8), (8, 9, 11, 10), (10, 11, 13, 12), (12, 13, 15, 14), (14, 15, 17, 16), (16, 17, 19, 18), (18, 19, 21, 20), (20, 21, 23, 22), (22, 23, 25, 24), (24, 25, 27, 26), (26, 27, 29, 28), (28, 29, 31, 30), (30, 31, 33, 32), (32, 33, 35, 34), (34, 35, 37, 36), (36, 37, 39, 38), (38, 39, 41, 40), (40, 41, 43, 42), (42, 43, 45, 44), (44, 45, 47, 46), (46, 47, 49, 48), (48, 49, 51, 50), (50, 51, 53, 52), (52, 53, 55, 54), (54, 55, 57, 56), (56, 57, 59, 58), (58, 59, 61, 60), (3, 1, 63, 61, 59, 57, 55, 53, 51, 49, 47, 45, 43, 41, 39, 37, 35, 33, 31, 29, 27, 25, 23, 21, 19, 17, 15, 13, 11, 9, 7, 5), (60, 61, 63, 62), (62, 63, 1, 0), (0, 2, 4, 6, 8, 10, 12, 14, 16, 18, 20, 22, 24, 26, 28, 30, 32, 34, 36, 38, 40, 42, 44, 46, 48, 50, 52, 54, 56, 58, 60, 62)])
_uv = me_cylinder_018.uv_layers.new(name='UVMap')
_uv.uv.foreach_set('vector', [0.04517, 0.7417, 0.04615, 0.7427, 0.04589, 0.7399, 0.04491, 0.7389, 0.04491, 0.7389, 0.04589, 0.7399, 0.04512, 0.7372, 0.04414, 0.7362, 0.04414, 0.7362, 0.04512, 0.7372, 0.04379, 0.7348, 0.04281, 0.7338, 0.04281, 0.7338, 0.04379, 0.7348, 0.04206, 0.7326, 0.04108, 0.7316, 0.04108, 0.7316, 0.04206, 0.7326, 0.03994, 0.7309, 0.03896, 0.7299, 0.03896, 0.7299, 0.03994, 0.7309, 0.03748, 0.7296, 0.0365, 0.7286, 0.0365, 0.7286, 0.03748, 0.7296, 0.03484, 0.7287, 0.03386, 0.7277, 0.03386, 0.7277, 0.03484, 0.7287, 0.03209, 0.7284, 0.03111, 0.7274, 0.03111, 0.7274, 0.03209, 0.7284, 0.02928, 0.7287, 0.0283, 0.7277, 0.0283, 0.7277, 0.02928, 0.7287, 0.02663, 0.7295, 0.02565, 0.7285, 0.02565, 0.7285, 0.02663, 0.7295, 0.02415, 0.7308, 0.02317, 0.7298, 0.02317, 0.7298, 0.02415, 0.7308, 0.022, 0.7325, 0.02102, 0.7315, 0.02102, 0.7315, 0.022, 0.7325, 0.02025, 0.7347, 0.01927, 0.7337, 0.01927, 0.7337, 0.02025, 0.7347, 0.01888, 0.7371, 0.0179, 0.7361, 0.0179, 0.7361, 0.01888, 0.7371, 0.01808, 0.7398, 0.0171, 0.7388, 0.0171, 0.7388, 0.01808, 0.7398, 0.01778, 0.7425, 0.0168, 0.7415, 0.0168, 0.7415, 0.01778, 0.7425, 0.01804, 0.7453, 0.01706, 0.7443, 0.01706, 0.7443, 0.01804, 0.7453, 0.01881, 0.748, 0.01783, 0.747, 0.01783, 0.747, 0.01881, 0.748, 0.02014, 0.7504, 0.01916, 0.7494, 0.01916, 0.7494, 0.02014, 0.7504, 0.02187, 0.7526, 0.02089, 0.7516, 0.02089, 0.7516, 0.02187, 0.7526, 0.02399, 0.7544, 0.02301, 0.7534, 0.02301, 0.7534, 0.02399, 0.7544, 0.02645, 0.7557, 0.02547, 0.7547, 0.02547, 0.7547, 0.02645, 0.7557, 0.02909, 0.7565, 0.02811, 0.7555, 0.02811, 0.7555, 0.02909, 0.7565, 0.0319, 0.7568, 0.03092, 0.7558, 0.03092, 0.7558, 0.0319, 0.7568, 0.03465, 0.7566, 0.03367, 0.7556, 0.03367, 0.7556, 0.03465, 0.7566, 0.0373, 0.7557, 0.03632, 0.7547, 0.03632, 0.7547, 0.0373, 0.7557, 0.03978, 0.7545, 0.0388, 0.7535, 0.0388, 0.7535, 0.03978, 0.7545, 0.04193, 0.7527, 0.04095, 0.7517, 0.04095, 0.7517, 0.04193, 0.7527, 0.04368, 0.7505, 0.0427, 0.7495, 0.0427, 0.7495, 0.04368, 0.7505, 0.04505, 0.7481, 0.04407, 0.7471, 0.04589, 0.7399, 0.04615, 0.7427, 0.04585, 0.7454, 0.04505, 0.7481, 0.04368, 0.7505, 0.04193, 0.7527, 0.03978, 0.7545, 0.0373, 0.7557, 0.03465, 0.7566, 0.0319, 0.7568, 0.02909, 0.7565, 0.02645, 0.7557, 0.02399, 0.7544, 0.02187, 0.7526, 0.02014, 0.7504, 0.01881, 0.748, 0.01804, 0.7453, 0.01778, 0.7425, 0.01808, 0.7398, 0.01888, 0.7371, 0.02025, 0.7347, 0.022, 0.7325, 0.02415, 0.7308, 0.02663, 0.7295, 0.02928, 0.7287, 0.03209, 0.7284, 0.03484, 0.7287, 0.03748, 0.7296, 0.03994, 0.7309, 0.04206, 0.7326, 0.04379, 0.7348, 0.04512, 0.7372, 0.04407, 0.7471, 0.04505, 0.7481, 0.04585, 0.7454, 0.04487, 0.7444, 0.04487, 0.7444, 0.04585, 0.7454, 0.04615, 0.7427, 0.04517, 0.7417, 0.04517, 0.7417, 0.04491, 0.7389, 0.04414, 0.7362, 0.04281, 0.7338, 0.04108, 0.7316, 0.03896, 0.7299, 0.0365, 0.7286, 0.03386, 0.7277, 0.03111, 0.7274, 0.0283, 0.7277, 0.02565, 0.7285, 0.02317, 0.7298, 0.02102, 0.7315, 0.01927, 0.7337, 0.0179, 0.7361, 0.0171, 0.7388, 0.0168, 0.7415, 0.01706, 0.7443, 0.01783, 0.747, 0.01916, 0.7494, 0.02089, 0.7516, 0.02301, 0.7534, 0.02547, 0.7547, 0.02811, 0.7555, 0.03092, 0.7558, 0.03367, 0.7556, 0.03632, 0.7547, 0.0388, 0.7535, 0.04095, 0.7517, 0.0427, 0.7495, 0.04407, 0.7471, 0.04487, 0.7444])
me_cylinder_018.materials.append(mat_redknob_000)
me_cylinder_018.use_remesh_preserve_volume = False
me_cylinder_018.use_remesh_preserve_attributes = False
me_cylinder_018.use_mirror_vertex_groups = False
me_cylinder_018.update()
me_cylinder_017 = bpy.data.meshes.new('Cylinder.017')
me_cylinder_017.from_pydata([(-0.3694, -0.3732, 0.06917), (-0.3643, -0.3732, 0.06917), (-0.3694, -0.3733, 0.06867), (-0.3643, -0.3733, 0.06867), (-0.3694, -0.3734, 0.0682), (-0.3643, -0.3734, 0.0682), (-0.3694, -0.3737, 0.06776), (-0.3643, -0.3737, 0.06776), (-0.3694, -0.374, 0.06738), (-0.3643, -0.374, 0.06738), (-0.3694, -0.3744, 0.06707), (-0.3643, -0.3744, 0.06707), (-0.3694, -0.3748, 0.06683), (-0.3643, -0.3748, 0.06683), (-0.3694, -0.3753, 0.06669), (-0.3643, -0.3753, 0.06669), (-0.3694, -0.3758, 0.06664), (-0.3643, -0.3758, 0.06664), (-0.3694, -0.3762, 0.06669), (-0.3643, -0.3762, 0.06669), (-0.3694, -0.3767, 0.06683), (-0.3643, -0.3767, 0.06683), (-0.3694, -0.3772, 0.06707), (-0.3643, -0.3772, 0.06707), (-0.3694, -0.3775, 0.06738), (-0.3643, -0.3775, 0.06738), (-0.3694, -0.3779, 0.06776), (-0.3643, -0.3779, 0.06776), (-0.3694, -0.3781, 0.0682), (-0.3643, -0.3781, 0.0682), (-0.3694, -0.3782, 0.06867), (-0.3643, -0.3782, 0.06867), (-0.3694, -0.3783, 0.06917), (-0.3643, -0.3783, 0.06917), (-0.3694, -0.3782, 0.06966), (-0.3643, -0.3782, 0.06966), (-0.3694, -0.3781, 0.07013), (-0.3643, -0.3781, 0.07013), (-0.3694, -0.3779, 0.07057), (-0.3643, -0.3779, 0.07057), (-0.3694, -0.3775, 0.07095), (-0.3643, -0.3775, 0.07095), (-0.3694, -0.3772, 0.07127), (-0.3643, -0.3772, 0.07127), (-0.3694, -0.3767, 0.0715), (-0.3643, -0.3767, 0.0715), (-0.3694, -0.3762, 0.07164), (-0.3643, -0.3762, 0.07164), (-0.3694, -0.3758, 0.07169), (-0.3643, -0.3758, 0.07169), (-0.3694, -0.3753, 0.07164), (-0.3643, -0.3753, 0.07164), (-0.3694, -0.3748, 0.0715), (-0.3643, -0.3748, 0.0715), (-0.3694, -0.3744, 0.07127), (-0.3643, -0.3744, 0.07127), (-0.3694, -0.374, 0.07095), (-0.3643, -0.374, 0.07095), (-0.3694, -0.3737, 0.07057), (-0.3643, -0.3737, 0.07057), (-0.3694, -0.3734, 0.07013), (-0.3643, -0.3734, 0.07013), (-0.3694, -0.3733, 0.06966), (-0.3643, -0.3733, 0.06966)], [], [(0, 1, 3, 2), (2, 3, 5, 4), (4, 5, 7, 6), (6, 7, 9, 8), (8, 9, 11, 10), (10, 11, 13, 12), (12, 13, 15, 14), (14, 15, 17, 16), (16, 17, 19, 18), (18, 19, 21, 20), (20, 21, 23, 22), (22, 23, 25, 24), (24, 25, 27, 26), (26, 27, 29, 28), (28, 29, 31, 30), (30, 31, 33, 32), (32, 33, 35, 34), (34, 35, 37, 36), (36, 37, 39, 38), (38, 39, 41, 40), (40, 41, 43, 42), (42, 43, 45, 44), (44, 45, 47, 46), (46, 47, 49, 48), (48, 49, 51, 50), (50, 51, 53, 52), (52, 53, 55, 54), (54, 55, 57, 56), (56, 57, 59, 58), (58, 59, 61, 60), (3, 1, 63, 61, 59, 57, 55, 53, 51, 49, 47, 45, 43, 41, 39, 37, 35, 33, 31, 29, 27, 25, 23, 21, 19, 17, 15, 13, 11, 9, 7, 5), (60, 61, 63, 62), (62, 63, 1, 0), (0, 2, 4, 6, 8, 10, 12, 14, 16, 18, 20, 22, 24, 26, 28, 30, 32, 34, 36, 38, 40, 42, 44, 46, 48, 50, 52, 54, 56, 58, 60, 62)])
_uv = me_cylinder_017.uv_layers.new(name='UVMap')
_uv.uv.foreach_set('vector', [0.08933, 0.8086, 0.08953, 0.8092, 0.08925, 0.8063, 0.08905, 0.8056, 0.08905, 0.8056, 0.08925, 0.8063, 0.08844, 0.8035, 0.08824, 0.8028, 0.08824, 0.8028, 0.08844, 0.8035, 0.08703, 0.8008, 0.08683, 0.8002, 0.08683, 0.8002, 0.08703, 0.8008, 0.08519, 0.7986, 0.085, 0.7979, 0.085, 0.7979, 0.08519, 0.7986, 0.08294, 0.7967, 0.08275, 0.7961, 0.08275, 0.7961, 0.08294, 0.7967, 0.08033, 0.7952, 0.08014, 0.7946, 0.08014, 0.7946, 0.08033, 0.7952, 0.07754, 0.7944, 0.07734, 0.7938, 0.07734, 0.7938, 0.07754, 0.7944, 0.07457, 0.7941, 0.07437, 0.7934, 0.07437, 0.7934, 0.07457, 0.7941, 0.07165, 0.7944, 0.07145, 0.7937, 0.07145, 0.7937, 0.07165, 0.7944, 0.06884, 0.7952, 0.06864, 0.7945, 0.06864, 0.7945, 0.06884, 0.7952, 0.06621, 0.7966, 0.06601, 0.796, 0.06601, 0.796, 0.06621, 0.7966, 0.06394, 0.7984, 0.06374, 0.7978, 0.06374, 0.7978, 0.06394, 0.7984, 0.06202, 0.8007, 0.06182, 0.8, 0.06182, 0.8, 0.06202, 0.8007, 0.06063, 0.8033, 0.06043, 0.8026, 0.06043, 0.8026, 0.06063, 0.8033, 0.05978, 0.8061, 0.05958, 0.8054, 0.05958, 0.8054, 0.05978, 0.8061, 0.05946, 0.809, 0.05926, 0.8084, 0.05926, 0.8084, 0.05946, 0.809, 0.05974, 0.812, 0.05954, 0.8113, 0.05954, 0.8113, 0.05974, 0.812, 0.06055, 0.8148, 0.06035, 0.8141, 0.06035, 0.8141, 0.06055, 0.8148, 0.0619, 0.8174, 0.06171, 0.8168, 0.06171, 0.8168, 0.0619, 0.8174, 0.06379, 0.8197, 0.0636, 0.819, 0.0636, 0.819, 0.06379, 0.8197, 0.06604, 0.8216, 0.06585, 0.821, 0.06585, 0.821, 0.06604, 0.8216, 0.06865, 0.823, 0.06846, 0.8223, 0.06846, 0.8223, 0.06865, 0.823, 0.07145, 0.8238, 0.07125, 0.8232, 0.07125, 0.8232, 0.07145, 0.8238, 0.07436, 0.8241, 0.07417, 0.8235, 0.07417, 0.8235, 0.07436, 0.8241, 0.07734, 0.8239, 0.07714, 0.8232, 0.07714, 0.8232, 0.07734, 0.8239, 0.08015, 0.823, 0.07995, 0.8224, 0.07995, 0.8224, 0.08015, 0.823, 0.08278, 0.8217, 0.08258, 0.8211, 0.08258, 0.8211, 0.08278, 0.8217, 0.08505, 0.8198, 0.08485, 0.8192, 0.08485, 0.8192, 0.08505, 0.8198, 0.08691, 0.8176, 0.08672, 0.8169, 0.08672, 0.8169, 0.08691, 0.8176, 0.08836, 0.8149, 0.08816, 0.8143, 0.08925, 0.8063, 0.08953, 0.8092, 0.08921, 0.8122, 0.08836, 0.8149, 0.08691, 0.8176, 0.08505, 0.8198, 0.08278, 0.8217, 0.08015, 0.823, 0.07734, 0.8239, 0.07436, 0.8241, 0.07145, 0.8238, 0.06865, 0.823, 0.06604, 0.8216, 0.06379, 0.8197, 0.0619, 0.8174, 0.06055, 0.8148, 0.05974, 0.812, 0.05946, 0.809, 0.05978, 0.8061, 0.06063, 0.8033, 0.06202, 0.8007, 0.06394, 0.7984, 0.06621, 0.7966, 0.06884, 0.7952, 0.07165, 0.7944, 0.07457, 0.7941, 0.07754, 0.7944, 0.08033, 0.7952, 0.08294, 0.7967, 0.08519, 0.7986, 0.08703, 0.8008, 0.08844, 0.8035, 0.08816, 0.8143, 0.08836, 0.8149, 0.08921, 0.8122, 0.08901, 0.8115, 0.08901, 0.8115, 0.08921, 0.8122, 0.08953, 0.8092, 0.08933, 0.8086, 0.08933, 0.8086, 0.08905, 0.8056, 0.08824, 0.8028, 0.08683, 0.8002, 0.085, 0.7979, 0.08275, 0.7961, 0.08014, 0.7946, 0.07734, 0.7938, 0.07437, 0.7934, 0.07145, 0.7937, 0.06864, 0.7945, 0.06601, 0.796, 0.06374, 0.7978, 0.06182, 0.8, 0.06043, 0.8026, 0.05958, 0.8054, 0.05926, 0.8084, 0.05954, 0.8113, 0.06035, 0.8141, 0.06171, 0.8168, 0.0636, 0.819, 0.06585, 0.821, 0.06846, 0.8223, 0.07125, 0.8232, 0.07417, 0.8235, 0.07714, 0.8232, 0.07995, 0.8224, 0.08258, 0.8211, 0.08485, 0.8192, 0.08672, 0.8169, 0.08816, 0.8143, 0.08901, 0.8115])
me_cylinder_017.materials.append(mat_redknob_000)
me_cylinder_017.use_remesh_preserve_volume = False
me_cylinder_017.use_remesh_preserve_attributes = False
me_cylinder_017.use_mirror_vertex_groups = False
me_cylinder_017.update()
me_m877_colon_mesh_000 = bpy.data.meshes.new('M877.colon.mesh.000')
me_m877_colon_mesh_000.from_pydata([(-0.3681, -0.389, 0.0913), (-0.3681, -0.389, 0.08281), (-0.3681, -0.3862, 0.08281), (-0.3681, -0.3862, 0.0913)], [], [(3, 0, 1, 2)])
_uv = me_m877_colon_mesh_000.uv_layers.new(name='UVMap')
_uv.uv.foreach_set('vector', [0.9571, 0.9848, 0.9245, 0.9848, 0.9245, 0.694, 0.9571, 0.694])
me_m877_colon_mesh_000.materials.append(mat_glow_000)
me_m877_colon_mesh_000.use_remesh_preserve_volume = False
me_m877_colon_mesh_000.use_remesh_preserve_attributes = False
me_m877_colon_mesh_000.use_mirror_vertex_groups = False
me_m877_colon_mesh_000.update()
me_m877_colon_mesh_001 = bpy.data.meshes.new('M877.colon.mesh.001')
me_m877_colon_mesh_001.from_pydata([(0.0, -0.3862, 0.01617), (0.0, -0.3862, 0.01466), (0.0, -0.389, 0.01466), (0.0, -0.389, 0.01617)], [], [(0, 3, 2, 1)])
_uv = me_m877_colon_mesh_001.uv_layers.new(name='UVMap')
_uv.uv.foreach_set('vector', [0.9618, 0.8187, 0.9162, 0.8187, 0.9162, 0.7236, 0.9618, 0.7236])
me_m877_colon_mesh_001.materials.append(mat_glow_000)
me_m877_colon_mesh_001.use_remesh_preserve_volume = False
me_m877_colon_mesh_001.use_remesh_preserve_attributes = False
me_m877_colon_mesh_001.use_mirror_vertex_groups = False
me_m877_colon_mesh_001.update()
me_mn_001_mesh_001 = bpy.data.meshes.new('MN.001.mesh.001')
me_mn_001_mesh_001.from_pydata([(-0.3681, -0.3798, 0.0913), (-0.3681, -0.3798, 0.08281), (-0.3681, -0.3854, 0.08281), (-0.3681, -0.3854, 0.0913)], [], [(0, 3, 2, 1)])
_uv = me_mn_001_mesh_001.uv_layers.new(name='UVMap')
_uv.uv.foreach_set('vector', [0.09186, 0.2559, 0.01819, 0.2559, 0.01819, 0.008669, 0.09186, 0.008669])
me_mn_001_mesh_001.materials.append(mat_glow_000)
me_mn_001_mesh_001.use_remesh_preserve_volume = False
me_mn_001_mesh_001.use_remesh_preserve_attributes = False
me_mn_001_mesh_001.use_mirror_vertex_groups = False
me_mn_001_mesh_001.update()
me_mn_002_mesh_001 = bpy.data.meshes.new('MN.002.mesh.001')
me_mn_002_mesh_001.from_pydata([(-0.3681, -0.3722, 0.0913), (-0.3681, -0.3722, 0.08281), (-0.3681, -0.3778, 0.08281), (-0.3681, -0.3778, 0.0913)], [], [(0, 3, 2, 1)])
_uv = me_mn_002_mesh_001.uv_layers.new(name='UVMap')
_uv.uv.foreach_set('vector', [0.09186, 0.2559, 0.01819, 0.2559, 0.01819, 0.008669, 0.09186, 0.008669])
me_mn_002_mesh_001.materials.append(mat_glow_000)
me_mn_002_mesh_001.use_remesh_preserve_volume = False
me_mn_002_mesh_001.use_remesh_preserve_attributes = False
me_mn_002_mesh_001.use_mirror_vertex_groups = False
me_mn_002_mesh_001.update()

# ---- objects
ob_digitalclock = bpy.data.objects.new('digitalclock', None)
ob_case = bpy.data.objects.new('Case', me_circle_001)
ob_digitalclock_1 = bpy.data.objects.new('DigitalClock', me_cylinder_000)
ob_glass = bpy.data.objects.new('Glass', me_circle_014)
ob_hr_001 = bpy.data.objects.new('HR.001', me_hr_001_mesh_001)
ob_hr_002 = bpy.data.objects.new('HR.002', me_hr_002_mesh_001)
ob_knobcenter = bpy.data.objects.new('KnobCenter', me_cylinder_011)
ob_knobleft = bpy.data.objects.new('KnobLeft', me_cylinder_018)
ob_knobright = bpy.data.objects.new('KnobRight', me_cylinder_017)
ob_m877_colon = bpy.data.objects.new('M877.colon', me_m877_colon_mesh_000)
ob_m877_timerind = bpy.data.objects.new('M877.timerind', me_m877_colon_mesh_001)
ob_mn_001 = bpy.data.objects.new('MN.001', me_mn_001_mesh_001)
ob_mn_002 = bpy.data.objects.new('MN.002', me_mn_002_mesh_001)

# ---- transforms, parenting, visibility, modifiers, constraints
ob_digitalclock.location = (-12.05, -1.572, -0.809)
ob_digitalclock.empty_image_offset = (0.0, 0.0)
ob_digitalclock.lineart.crease_threshold = 0.0
ob_case.parent = ob_digitalclock
ob_case.matrix_parent_inverse = Matrix(((1.0, 0.0, 0.0, 12.05), (0.0, 1.0, 0.0, 1.572), (0.0, 0.0, 1.0, 0.809), (0.0, 0.0, 0.0, 1.0)))
ob_case.location = (-9.388, 0.3691, -1.685)
ob_case.rotation_euler = (-0.001001, -0.09265, 0.005786)
ob_case.scale = (0.9073, 0.9073, 0.8926)
ob_case.show_transparent = True
ob_case.lineart.crease_threshold = 0.0
_m = ob_case.modifiers.new('Auto Smooth', 'NODES')
_m.node_group = ng_auto_smooth
_gi = [s.identifier for s in ng_auto_smooth.interface.items_tree if s.item_type == 'SOCKET' and s.in_out == 'INPUT']
_m[_gi[1]] = 3.142  # Angle
ob_digitalclock_1.parent = ob_digitalclock
ob_digitalclock_1.matrix_parent_inverse = Matrix(((1.0, 0.0, 0.0, 12.05), (0.0, 1.0, 0.0, 1.572), (0.0, 0.0, 1.0, 0.809), (0.0, 0.0, 0.0, 1.0)))
ob_digitalclock_1.location = (-8.859, 0.9089, -1.75)
ob_digitalclock_1.rotation_euler = (-0.0004055, -0.09407, 0.00305)
ob_digitalclock_1.scale = (1.386, 1.386, 1.386)
ob_digitalclock_1.show_transparent = True
ob_digitalclock_1.lineart.crease_threshold = 0.0
_m = ob_digitalclock_1.modifiers.new('Auto Smooth', 'NODES')
_m.node_group = ng_auto_smooth
_gi = [s.identifier for s in ng_auto_smooth.interface.items_tree if s.item_type == 'SOCKET' and s.in_out == 'INPUT']
_m[_gi[1]] = 0.6981  # Angle
ob_glass.parent = ob_digitalclock
ob_glass.matrix_parent_inverse = Matrix(((1.0, 0.0, 0.0, 12.05), (0.0, 1.0, 0.0, 1.572), (0.0, 0.0, 1.0, 0.809), (0.0, 0.0, 0.0, 1.0)))
ob_glass.location = (-9.375, 0.3699, -1.677)
ob_glass.rotation_euler = (-0.0004055, -0.09407, 0.00305)
ob_glass.scale = (1.386, 1.386, 1.386)
ob_glass.show_transparent = True
ob_glass.lineart.crease_threshold = 0.0
_m = ob_glass.modifiers.new('Auto Smooth', 'NODES')
_m.node_group = ng_auto_smooth
_gi = [s.identifier for s in ng_auto_smooth.interface.items_tree if s.item_type == 'SOCKET' and s.in_out == 'INPUT']
_m[_gi[1]] = 3.142  # Angle
ob_hr_001.parent = ob_digitalclock
ob_hr_001.matrix_parent_inverse = Matrix(((1.0, 0.0, 0.0, 12.05), (0.0, 1.0, 0.0, 1.572), (0.0, 0.0, 1.0, 0.809), (0.0, 0.0, 0.0, 1.0)))
ob_hr_001.location = (-8.859, 0.9089, -1.75)
ob_hr_001.rotation_euler = (-0.0004055, -0.09407, 0.00305)
ob_hr_001.scale = (1.386, 1.386, 1.386)
ob_hr_001.show_transparent = True
ob_hr_001.lineart.crease_threshold = 0.0
_m = ob_hr_001.modifiers.new('Auto Smooth', 'NODES')
_m.node_group = ng_auto_smooth
_gi = [s.identifier for s in ng_auto_smooth.interface.items_tree if s.item_type == 'SOCKET' and s.in_out == 'INPUT']
_m[_gi[1]] = 0.5236  # Angle
ob_hr_002.parent = ob_digitalclock
ob_hr_002.matrix_parent_inverse = Matrix(((1.0, 0.0, 0.0, 12.05), (0.0, 1.0, 0.0, 1.572), (0.0, 0.0, 1.0, 0.809), (0.0, 0.0, 0.0, 1.0)))
ob_hr_002.location = (-8.859, 0.9089, -1.75)
ob_hr_002.rotation_euler = (-0.0004055, -0.09407, 0.00305)
ob_hr_002.scale = (1.386, 1.386, 1.386)
ob_hr_002.show_transparent = True
ob_hr_002.lineart.crease_threshold = 0.0
_m = ob_hr_002.modifiers.new('Auto Smooth', 'NODES')
_m.node_group = ng_auto_smooth
_gi = [s.identifier for s in ng_auto_smooth.interface.items_tree if s.item_type == 'SOCKET' and s.in_out == 'INPUT']
_m[_gi[1]] = 0.5236  # Angle
ob_knobcenter.parent = ob_digitalclock
ob_knobcenter.matrix_parent_inverse = Matrix(((1.0, 0.0, 0.0, 12.05), (0.0, 1.0, 0.0, 1.572), (0.0, 0.0, 1.0, 0.809), (0.0, 0.0, 0.0, 1.0)))
ob_knobcenter.location = (-8.859, 0.9089, -1.75)
ob_knobcenter.rotation_euler = (-0.0004055, -0.09407, 0.00305)
ob_knobcenter.scale = (1.386, 1.386, 1.386)
ob_knobcenter.show_transparent = True
ob_knobcenter.lineart.crease_threshold = 0.0
_m = ob_knobcenter.modifiers.new('Auto Smooth', 'NODES')
_m.node_group = ng_auto_smooth
_gi = [s.identifier for s in ng_auto_smooth.interface.items_tree if s.item_type == 'SOCKET' and s.in_out == 'INPUT']
_m[_gi[1]] = 0.6981  # Angle
ob_knobleft.parent = ob_digitalclock
ob_knobleft.matrix_parent_inverse = Matrix(((1.0, 0.0, 0.0, 12.05), (0.0, 1.0, 0.0, 1.572), (0.0, 0.0, 1.0, 0.809), (0.0, 0.0, 0.0, 1.0)))
ob_knobleft.location = (-8.859, 0.9089, -1.75)
ob_knobleft.rotation_euler = (-0.0004055, -0.09407, 0.00305)
ob_knobleft.scale = (1.386, 1.386, 1.386)
ob_knobleft.show_transparent = True
ob_knobleft.lineart.crease_threshold = 0.0
_m = ob_knobleft.modifiers.new('Auto Smooth', 'NODES')
_m.node_group = ng_auto_smooth
_gi = [s.identifier for s in ng_auto_smooth.interface.items_tree if s.item_type == 'SOCKET' and s.in_out == 'INPUT']
_m[_gi[1]] = 0.6981  # Angle
ob_knobright.parent = ob_digitalclock
ob_knobright.matrix_parent_inverse = Matrix(((1.0, 0.0, 0.0, 12.05), (0.0, 1.0, 0.0, 1.572), (0.0, 0.0, 1.0, 0.809), (0.0, 0.0, 0.0, 1.0)))
ob_knobright.location = (-8.859, 0.9089, -1.75)
ob_knobright.rotation_euler = (-0.0004055, -0.09407, 0.00305)
ob_knobright.scale = (1.386, 1.386, 1.386)
ob_knobright.show_transparent = True
ob_knobright.lineart.crease_threshold = 0.0
_m = ob_knobright.modifiers.new('Auto Smooth', 'NODES')
_m.node_group = ng_auto_smooth
_gi = [s.identifier for s in ng_auto_smooth.interface.items_tree if s.item_type == 'SOCKET' and s.in_out == 'INPUT']
_m[_gi[1]] = 0.6981  # Angle
ob_m877_colon.parent = ob_digitalclock
ob_m877_colon.matrix_parent_inverse = Matrix(((1.0, 0.0, 0.0, 12.05), (0.0, 1.0, 0.0, 1.572), (0.0, 0.0, 1.0, 0.809), (0.0, 0.0, 0.0, 1.0)))
ob_m877_colon.location = (-8.859, 0.9089, -1.75)
ob_m877_colon.rotation_euler = (-0.0004055, -0.09407, 0.00305)
ob_m877_colon.scale = (1.386, 1.386, 1.386)
ob_m877_colon.show_transparent = True
ob_m877_colon.lineart.crease_threshold = 0.0
_m = ob_m877_colon.modifiers.new('Auto Smooth', 'NODES')
_m.node_group = ng_auto_smooth
_gi = [s.identifier for s in ng_auto_smooth.interface.items_tree if s.item_type == 'SOCKET' and s.in_out == 'INPUT']
_m[_gi[1]] = 0.5236  # Angle
ob_m877_timerind.parent = ob_digitalclock
ob_m877_timerind.matrix_parent_inverse = Matrix(((1.0, 0.0, 0.0, 12.05), (0.0, 1.0, 0.0, 1.572), (0.0, 0.0, 1.0, 0.809), (0.0, 0.0, 0.0, 1.0)))
ob_m877_timerind.location = (-9.376, 0.8954, -1.704)
ob_m877_timerind.rotation_euler = (-0.0004055, -0.09407, 0.00305)
ob_m877_timerind.scale = (1.386, 1.386, 1.386)
ob_m877_timerind.show_transparent = True
ob_m877_timerind.lineart.crease_threshold = 0.0
_m = ob_m877_timerind.modifiers.new('Auto Smooth', 'NODES')
_m.node_group = ng_auto_smooth
_gi = [s.identifier for s in ng_auto_smooth.interface.items_tree if s.item_type == 'SOCKET' and s.in_out == 'INPUT']
_m[_gi[1]] = 0.5236  # Angle
ob_mn_001.parent = ob_digitalclock
ob_mn_001.matrix_parent_inverse = Matrix(((1.0, 0.0, 0.0, 12.05), (0.0, 1.0, 0.0, 1.572), (0.0, 0.0, 1.0, 0.809), (0.0, 0.0, 0.0, 1.0)))
ob_mn_001.location = (-8.859, 0.9089, -1.75)
ob_mn_001.rotation_euler = (-0.0004055, -0.09407, 0.00305)
ob_mn_001.scale = (1.386, 1.386, 1.386)
ob_mn_001.show_transparent = True
ob_mn_001.lineart.crease_threshold = 0.0
_m = ob_mn_001.modifiers.new('Auto Smooth', 'NODES')
_m.node_group = ng_auto_smooth
_gi = [s.identifier for s in ng_auto_smooth.interface.items_tree if s.item_type == 'SOCKET' and s.in_out == 'INPUT']
_m[_gi[1]] = 0.5236  # Angle
ob_mn_002.parent = ob_digitalclock
ob_mn_002.matrix_parent_inverse = Matrix(((1.0, 0.0, 0.0, 12.05), (0.0, 1.0, 0.0, 1.572), (0.0, 0.0, 1.0, 0.809), (0.0, 0.0, 0.0, 1.0)))
ob_mn_002.location = (-8.859, 0.9089, -1.75)
ob_mn_002.rotation_euler = (-0.0004055, -0.09407, 0.00305)
ob_mn_002.scale = (1.386, 1.386, 1.386)
ob_mn_002.show_transparent = True
ob_mn_002.lineart.crease_threshold = 0.0
_m = ob_mn_002.modifiers.new('Auto Smooth', 'NODES')
_m.node_group = ng_auto_smooth
_gi = [s.identifier for s in ng_auto_smooth.interface.items_tree if s.item_type == 'SOCKET' and s.in_out == 'INPUT']
_m[_gi[1]] = 0.5236  # Angle

# ---- collection membership
col_collection_1.objects.link(ob_digitalclock)
col_collection_1.objects.link(ob_case)
col_collection_1.objects.link(ob_digitalclock_1)
col_collection_1.objects.link(ob_glass)
col_collection_1.objects.link(ob_hr_001)
col_collection_1.objects.link(ob_hr_002)
col_collection_1.objects.link(ob_knobcenter)
col_collection_1.objects.link(ob_knobleft)
col_collection_1.objects.link(ob_knobright)
col_collection_1.objects.link(ob_m877_colon)
col_collection_1.objects.link(ob_m877_timerind)
col_collection_1.objects.link(ob_mn_001)
col_collection_1.objects.link(ob_mn_002)

# ---- scene / render settings (as saved in the file)
scene.frame_start = 1; scene.frame_end = 250; scene.frame_set(0)
scene.render.engine = 'BLENDER_EEVEE_NEXT'
scene.render.image_settings.color_mode = 'RGB'
scene.render.image_settings.compression = 90
scene.render.resolution_percentage = 50
scene.render.dither_intensity = 0.0
scene.render.bake_margin = 2
scene.render.bake_bias = 0.0
scene.cycles.use_denoising = False
scene.cycles.samples = 10
scene.cycles.sampling_pattern = 'TABULATED_SOBOL'
scene.cycles.light_sampling_threshold = 0.0
scene.cycles.use_adaptive_sampling = False
scene.cycles.use_light_tree = False
scene.cycles.blur_glossy = 0.0
scene.cycles.volume_bounces = 1
scene.cycles.pixel_filter_type = 'GAUSSIAN'
scene.cycles.sample_clamp_indirect = 0.0
scene.view_settings.view_transform = 'Standard'
bpy.context.view_layer.update()

# ---- added for rendering (the .blend has no active camera and no usable light): camera, sun
cam_auto = bpy.data.cameras.new('AutoCamera')
cam_auto.lens = 50.0
cam_auto.sensor_width = 36.0
cam_auto.clip_end = 1000.0
ob_auto_camera = bpy.data.objects.new('AutoCamera', cam_auto)
scene.collection.objects.link(ob_auto_camera)
ob_auto_camera.location = (-9.19282, 0.147549, -1.5357)
ob_auto_camera.rotation_euler = (1.09748, -7.21219e-08, 0.694738)
scene.camera = ob_auto_camera
light_auto_sun = bpy.data.lights.new('AutoSun', 'SUN')
light_auto_sun.energy = 3.0
light_auto_sun.angle = 0.0523599
ob_auto_sun = bpy.data.objects.new('AutoSun', light_auto_sun)
scene.collection.objects.link(ob_auto_sun)
ob_auto_sun.rotation_euler = (0.872665, 0.174533, 0.523599)
bpy.context.view_layer.update()

